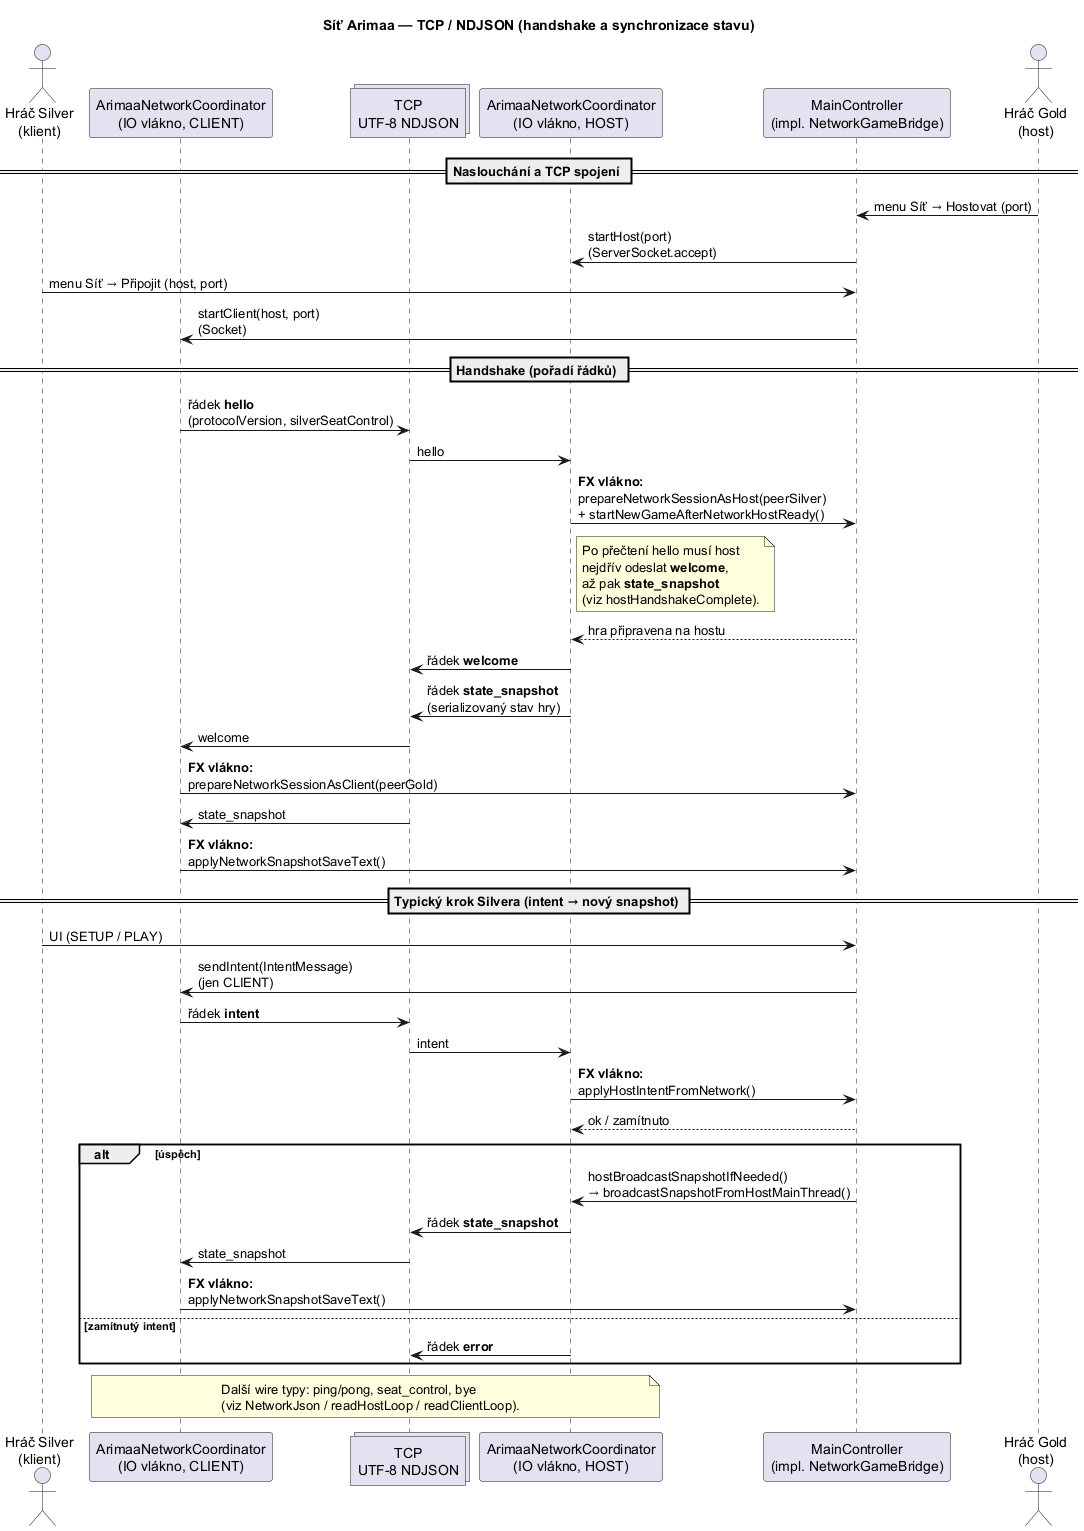

The diagram above was rendered by PlantUML. Its source (embedded in the PNG):
@startuml sequence-network
skinparam responseMessageBelowArrow true
title Síť Arimaa — TCP / NDJSON (handshake a synchronizace stavu)

actor "Hráč Silver\n(klient)" as Cs
participant "ArimaaNetworkCoordinator\n(IO vlákno, CLIENT)" as Nc
collections "TCP\nUTF-8 NDJSON" as Tcp
participant "ArimaaNetworkCoordinator\n(IO vlákno, HOST)" as Nh
participant "MainController\n(impl. NetworkGameBridge)" as Mh
actor "Hráč Gold\n(host)" as Gh

== Naslouchání a TCP spojení ==
Gh -> Mh : menu Síť → Hostovat (port)
Mh -> Nh : startHost(port)\n(ServerSocket.accept)
Cs -> Mh : menu Síť → Připojit (host, port)
Mh -> Nc : startClient(host, port)\n(Socket)

== Handshake (pořadí řádků) ==
Nc -> Tcp : řádek **hello**\n(protocolVersion, silverSeatControl)
Tcp -> Nh : hello
Nh -> Mh : **FX vlákno:**\nprepareNetworkSessionAsHost(peerSilver)\n+ startNewGameAfterNetworkHostReady()
note right of Nh
  Po přečtení hello musí host
  nejdřív odeslat **welcome**,
  až pak **state_snapshot**
  (viz hostHandshakeComplete).
end note
Mh --> Nh : hra připravena na hostu
Nh -> Tcp : řádek **welcome**
Nh -> Tcp : řádek **state_snapshot**\n(serializovaný stav hry)
Tcp -> Nc : welcome
Nc -> Mh : **FX vlákno:**\nprepareNetworkSessionAsClient(peerGold)
Tcp -> Nc : state_snapshot
Nc -> Mh : **FX vlákno:**\napplyNetworkSnapshotSaveText()

== Typický krok Silvera (intent → nový snapshot) ==
Cs -> Mh : UI (SETUP / PLAY)
Mh -> Nc : sendIntent(IntentMessage)\n(jen CLIENT)
Nc -> Tcp : řádek **intent**
Tcp -> Nh : intent
Nh -> Mh : **FX vlákno:**\napplyHostIntentFromNetwork()
Mh --> Nh : ok / zamítnuto
alt úspěch
    Mh -> Nh : hostBroadcastSnapshotIfNeeded()\n→ broadcastSnapshotFromHostMainThread()
    Nh -> Tcp : řádek **state_snapshot**
    Tcp -> Nc : state_snapshot
    Nc -> Mh : **FX vlákno:**\napplyNetworkSnapshotSaveText()
else zamítnutý intent
    Nh -> Tcp : řádek **error**
end

note over Nc, Nh
  Další wire typy: ping/pong, seat_control, bye
  (viz NetworkJson / readHostLoop / readClientLoop).
end note

@enduml